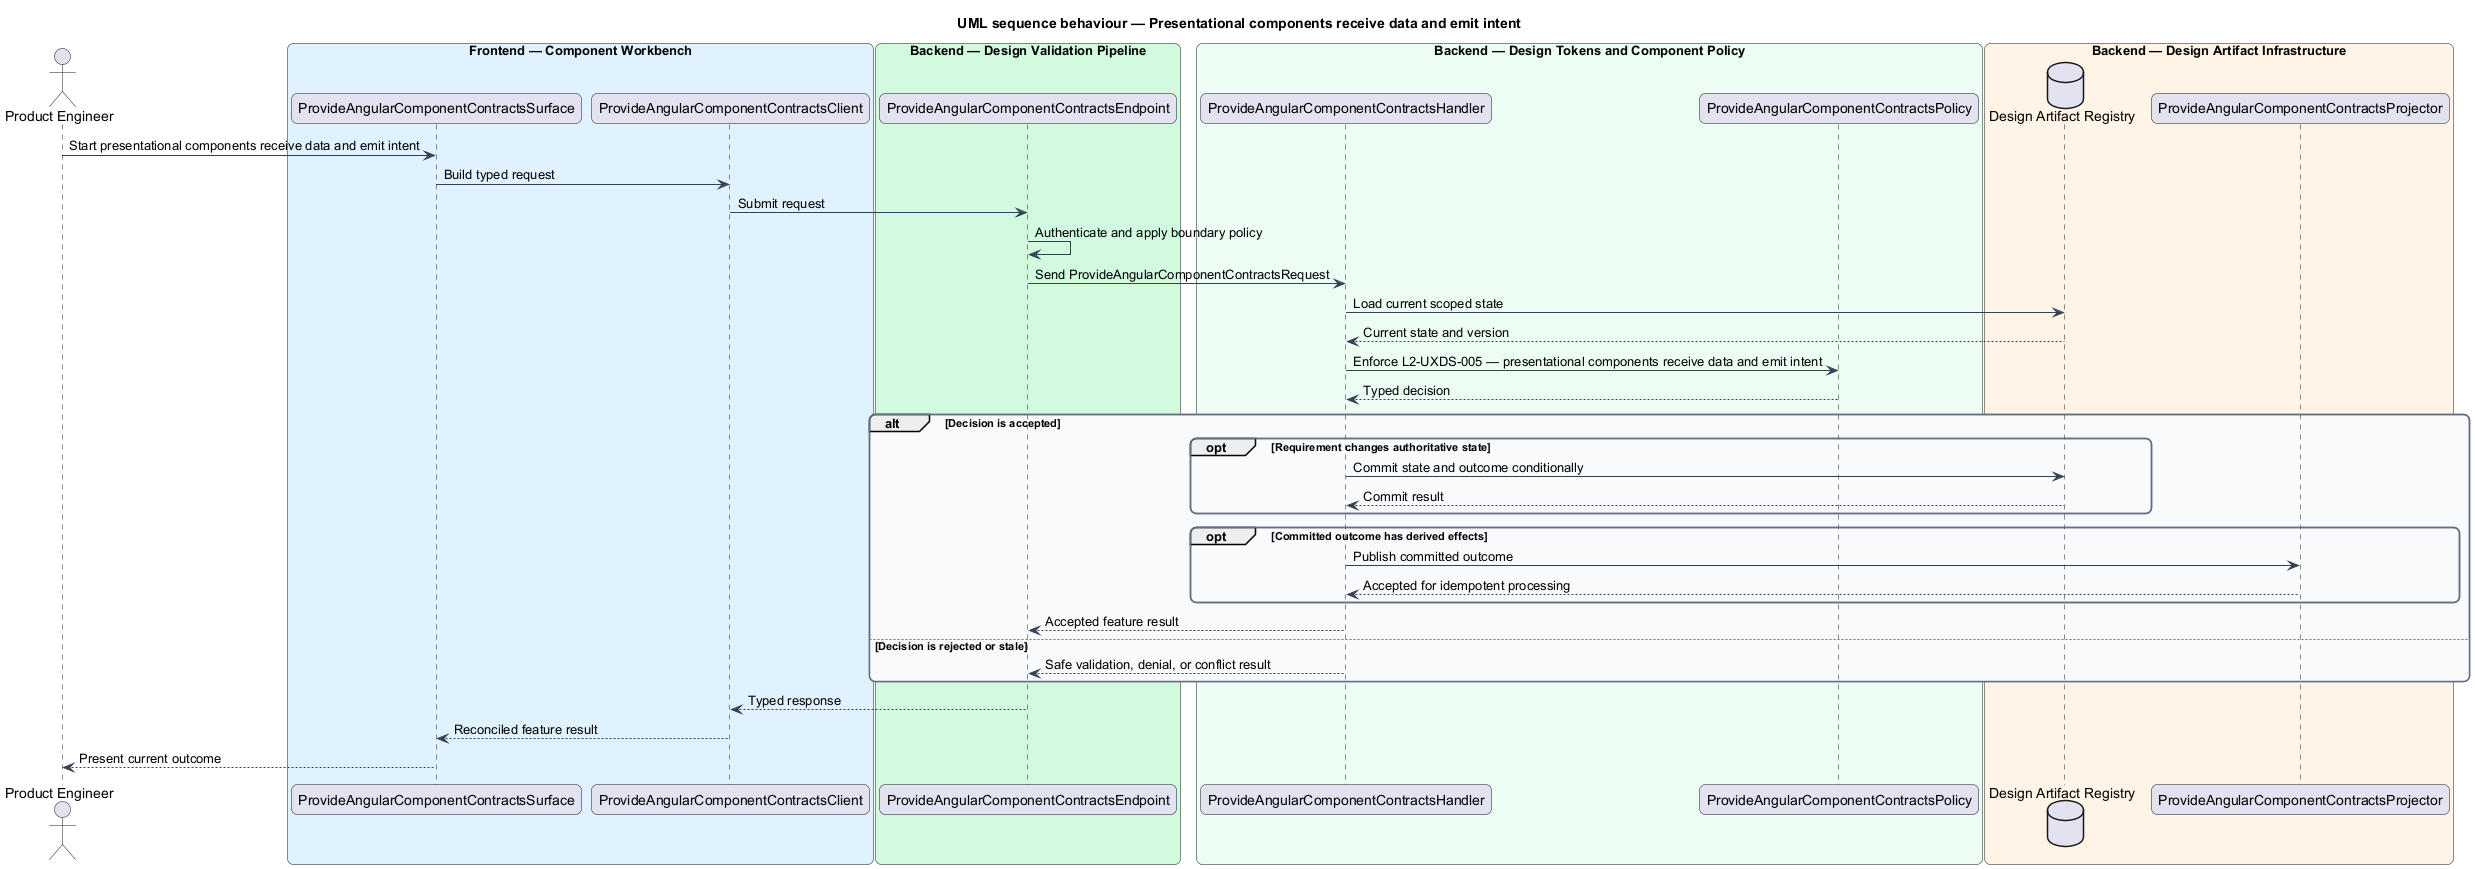

The diagram above was rendered by PlantUML. Its source (embedded in the PNG):
@startuml
title UML sequence behaviour — Presentational components receive data and emit intent
skinparam backgroundColor #FFFFFF
skinparam shadowing false
skinparam roundcorner 12
skinparam defaultFontName Arial
skinparam ArrowColor #344054
skinparam rectangle {
  BorderColor #344054
  FontColor #101828
}
skinparam package {
  BorderColor #667085
  FontColor #101828
  BackgroundColor #F9FAFB
}
actor "Product Engineer" as actor
box "Frontend — Component Workbench" #E0F2FE
  participant "ProvideAngularComponentContractsSurface" as surface
  participant "ProvideAngularComponentContractsClient" as client
end box
box "Backend — Design Validation Pipeline" #D1FADF
  participant "ProvideAngularComponentContractsEndpoint" as endpoint
end box
box "Backend — Design Tokens and Component Policy" #ECFDF3
  participant "ProvideAngularComponentContractsHandler" as handler
  participant "ProvideAngularComponentContractsPolicy" as policy
end box
box "Backend — Design Artifact Infrastructure" #FFF4E5
  database "Design Artifact Registry" as store
  participant "ProvideAngularComponentContractsProjector" as projector
end box

actor -> surface : Start presentational components receive data and emit intent
surface -> client : Build typed request
client -> endpoint : Submit request
endpoint -> endpoint : Authenticate and apply boundary policy
endpoint -> handler : Send ProvideAngularComponentContractsRequest
handler -> store : Load current scoped state
store --> handler : Current state and version
handler -> policy : Enforce L2-UXDS-005 — presentational components receive data and emit intent
policy --> handler : Typed decision
alt Decision is accepted
  opt Requirement changes authoritative state
    handler -> store : Commit state and outcome conditionally
    store --> handler : Commit result
  end
  opt Committed outcome has derived effects
    handler -> projector : Publish committed outcome
    projector --> handler : Accepted for idempotent processing
  end
  handler --> endpoint : Accepted feature result
else Decision is rejected or stale
  handler --> endpoint : Safe validation, denial, or conflict result
end
endpoint --> client : Typed response
client --> surface : Reconciled feature result
surface --> actor : Present current outcome
@enduml